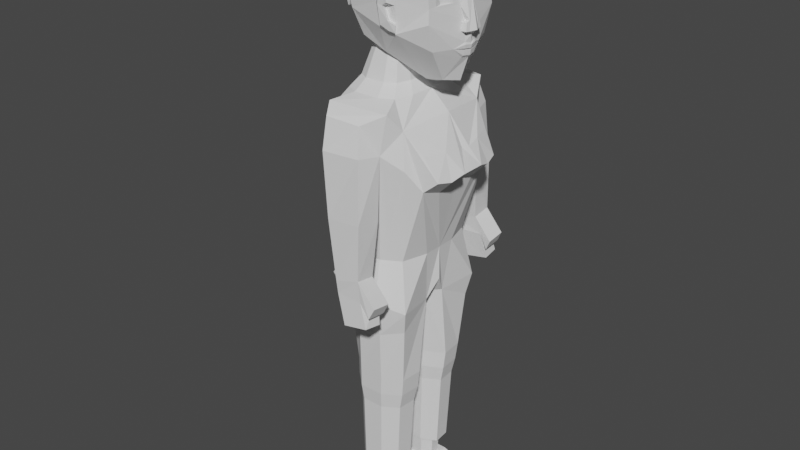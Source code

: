 # Source: tessa.blend  (saved by Blender 2.82.7; exported with 4.5.12 LTS)
import bpy
from mathutils import Matrix  # noqa: F401  (used for matrix-valued properties, if any)

bpy.ops.wm.read_factory_settings(use_empty=True)
scene = bpy.context.scene
scene.name = 'Scene'

# ---- collections
col_collection = bpy.data.collections.new('Collection'); scene.collection.children.link(col_collection)

# ---- world
world_world = bpy.data.worlds.new('World'); scene.world = world_world
world_world.use_nodes = True; world_world.node_tree.nodes.clear()
_N = world_world.node_tree.nodes; _L = world_world.node_tree.links
n0 = _N.new('ShaderNodeOutputWorld'); n0.name = 'World Output'; n0.location = (300, 300)
n1 = _N.new('ShaderNodeBackground'); n1.name = 'Background'; n1.location = (10, 300)
n1.inputs[0].default_value = (0.05088, 0.05088, 0.05088, 1.0)
_L.new(n1.outputs[0], n0.inputs[0])
n0.is_active_output = True
world_world.color = (0.05088, 0.05088, 0.05088)
world_world.use_sun_shadow = False
world_world.sun_shadow_jitter_overblur = 0.0

# ---- meshes
me_cube_001 = bpy.data.meshes.new('Cube.001')
me_cube_001.from_pydata([(-0.3356, -0.7415, -0.8068), (-0.2449, -0.5835, 0.9069), (0.9466, -0.296, -1.414), (1.018, -0.5808, 0.6575), (-0.7456, 7.407e-09, -1.07), (-0.4986, -0.9618, 0.1607), (-0.4786, 0.0, 1.097), (1.079, 0.0, -1.469), (1.079, 0.0, 0.7772), (1.068, -0.7554, 0.1397), (0.1251, -0.7306, -1.002), (0.1815, -0.7005, 0.9275), (0.09628, 0.0, 1.171), (0.0, 0.0, -1.38), (0.2108, -1.004, 0.1134), (1.261, 0.0, 0.4603), (-1.002, 7.407e-09, 0.05513), (0.6429, -0.3335, -1.451), (0.5236, -0.6723, 0.8511), (0.5657, 0.0, 1.111), (0.5597, 0.0, -1.587), (0.5387, -0.9879, -0.01715), (1.064, -0.8279, -0.3687), (-0.4367, -0.9, -0.3397), (0.2173, -0.9789, -0.5144), (1.279, 0.0, -0.6518), (-0.8737, 7.407e-09, -0.5072), (1.064, -0.6631, 0.01444), (0.5236, -0.9751, -0.5824), (1.106, -0.3625, 0.03268), (1.207, -0.2079, 0.1883), (1.227, -0.1199, -0.6158), (1.263, 0.0, 0.01136), (1.384, 0.0, -0.5686), (1.234, -0.113, 0.03708), (1.212, -0.08713, -0.4201), (1.31, -0.1025, -0.4104), (1.325, -0.1203, -0.5793), (1.213, -0.1925, -0.5785), (1.313, -0.1909, -0.5729), (1.174, -0.1716, -0.4453), (1.298, -0.1644, -0.4317), (1.071, -0.6487, -0.1127), (1.134, -0.3021, -0.1175), (1.039, -0.8131, 0.04221), (1.119, -0.221, 0.1174), (1.048, -0.7995, -0.1325), (1.16, -0.1754, -0.1659), (1.043, -0.5438, -0.02656), (1.065, -0.4426, -0.0038), (1.057, -0.5319, -0.1118), (1.093, -0.4132, -0.102), (1.265, 0.0, -0.8022), (1.033, -0.6834, -0.8415), (1.223, 0.0, -1.045), (1.182, -0.3371, -0.8451), (1.244, -0.1218, -0.7631), (1.192, -0.143, -1.025), (1.287, 0.0, -0.821), (1.261, -0.1243, -0.8026), (1.261, 0.0, -0.9998), (1.23, -0.1408, -0.9868), (-0.8738, -0.2446, 0.08199), (-0.431, -0.2165, 0.9946), (-0.7718, 0.0, 0.9531), (-0.69, -0.2266, 0.7746), (-0.8657, 0.0, 0.5773), (-0.7343, -0.2314, 0.6297), (-0.8623, 0.0, 0.8832), (-0.8779, -0.1787, 0.7894), (-0.9091, 0.0, 0.5946), (-0.9008, -0.1781, 0.6464), (-0.983, 0.0, 1.018), (-1.008, -0.2324, 0.8472), (-1.061, 0.0, 0.5608), (-1.048, -0.2314, 0.6436), (-1.333, 0.0, 1.008), (-1.287, -0.2324, 0.8418), (-1.144, 0.0, 0.4899), (-1.169, -0.2314, 0.5701), (-1.744, 0.0, 0.5616), (-1.498, -0.3059, 0.4639), (-1.235, 0.0, 0.3006), (-1.366, -0.3042, 0.3525), (-1.749, 0.0, -0.02286), (-1.574, -0.2796, -0.02418), (-1.201, 0.0, -0.06774), (-1.315, -0.2782, -0.05011), (-1.301, 0.0, -0.4655), (-1.27, -0.1234, -0.4534), (-1.167, 0.0, -0.5117), (-1.183, -0.1232, -0.5181), (-1.278, 0.0, -0.6241), (-1.261, -0.09127, -0.6239), (-1.227, 0.0, -0.6234), (-1.236, -0.09116, -0.6236), (0.5179, -0.9873, -0.1201), (0.1525, -0.9942, -0.118), (0.4193, -0.9649, -0.1186), (0.3834, -0.9802, -0.551), (0.3949, -0.9879, 0.1024), (0.534, -0.9732, -0.4206), (0.3186, -0.9618, -0.1671), (0.4202, -0.984, -0.381), (0.4278, -1.077, 0.06863), (0.2787, -1.083, 0.07678), (0.2351, -1.068, -0.1276), (0.2786, -1.055, -0.4488), (0.5793, -1.035, -0.4186), (0.5716, -1.036, -0.539), (0.4445, -1.041, -0.5233), (0.3294, -1.061, -0.1354), (0.417, -1.073, -0.07543), (0.4408, -1.065, -0.3589), (1.278, 0.0, -0.8806), (1.248, -0.1271, -0.8713), (1.272, 0.0, -0.9062), (1.242, -0.1282, -0.8933), (1.027, -0.3763, -0.8428), (1.102, 0.0, -0.8679), (1.076, -0.1003, -0.8649), (1.099, 0.0, -0.894), (1.073, -0.101, -0.8873)], [], [(15, 8, 3, 9, 30), (14, 11, 1, 5), (20, 7, 2, 17), (12, 6, 63, 1, 11), (19, 12, 11, 18), (4, 13, 10, 0), (24, 97, 14, 5, 23), (99, 28, 109, 110), (21, 18, 11, 14, 100), (31, 37, 39, 38), (21, 44, 9), (44, 45, 30, 9), (23, 5, 62, 16, 26), (5, 1, 63, 65, 67, 62), (9, 3, 18, 21), (22, 46, 44, 21, 96, 101, 28), (8, 19, 18, 3), (13, 20, 17, 10), (2, 53, 22, 28, 17), (0, 23, 26, 4), (7, 54, 57, 55, 53, 2), (17, 28, 99, 24, 10), (10, 24, 23, 0), (33, 32, 34, 36, 37), (30, 45, 34), (31, 35, 47, 46, 22), (45, 47, 35, 36, 34), (31, 25, 33, 37), (15, 30, 34, 32), (41, 40, 38, 39), (36, 35, 40, 41), (35, 31, 38, 40), (37, 36, 41, 39), (42, 43, 51, 50), (27, 29, 45, 44), (42, 27, 44, 46), (29, 43, 47, 45), (43, 42, 46, 47), (50, 51, 49, 48), (27, 42, 50, 48), (43, 29, 49, 51), (29, 27, 48, 49), (56, 55, 59), (56, 59, 58, 52), (53, 55, 56, 52, 25, 31, 22), (58, 59, 115, 114), (59, 55, 115), (60, 61, 57, 54), (61, 55, 57), (71, 69, 73, 75), (62, 67, 66, 16), (64, 65, 63, 6), (67, 65, 69, 71), (65, 64, 68, 69), (66, 67, 71, 70), (75, 73, 77, 79), (69, 68, 72, 73), (70, 71, 75, 74), (78, 79, 83, 82), (73, 72, 76, 77), (74, 75, 79, 78), (82, 83, 87, 86), (79, 77, 81, 83), (77, 76, 80, 81), (87, 85, 89, 91), (83, 81, 85, 87), (81, 80, 84, 85), (90, 91, 95, 94), (85, 84, 88, 89), (86, 87, 91, 90), (94, 95, 93, 92), (91, 89, 93, 95), (89, 88, 92, 93), (109, 108, 113, 110), (100, 14, 105, 104), (97, 24, 107, 106), (103, 101, 96, 98), (102, 103, 98), (106, 111, 112, 104, 105), (110, 113, 111, 106, 107), (101, 103, 113, 108), (14, 97, 106, 105), (24, 99, 110, 107), (21, 100, 104), (103, 102, 111, 113), (102, 98, 112, 111), (98, 96, 112), (28, 101, 108, 109), (104, 112, 96, 21), (114, 115, 120, 119), (117, 116, 121, 122), (117, 55, 61), (116, 117, 61, 60), (120, 118, 122), (119, 120, 122, 121), (55, 117, 122, 118), (115, 55, 118, 120)])
_uv = me_cube_001.uv_layers.new(name='UVMap')
_uv.uv.foreach_set('vector', [0.1613, 0.9614, 0.1624, 0.9614, 0.1624, 0.9624, 0.1613, 0.9624, 0.1613, 0.9617, 0.4703, 0.7601, 0.4713, 0.7601, 0.4713, 0.7611, 0.4703, 0.7611, 0.1597, 0.9614, 0.1603, 0.9614, 0.1603, 0.9624, 0.1597, 0.9624, 0.4722, 0.7582, 0.4731, 0.7582, 0.4731, 0.7585, 0.4731, 0.7592, 0.4722, 0.7592, 0.4718, 0.7582, 0.4722, 0.7582, 0.4722, 0.7592, 0.4718, 0.7592, 0.1582, 0.9614, 0.1592, 0.9614, 0.1592, 0.9624, 0.1582, 0.9624, 0.4699, 0.7601, 0.4701, 0.7601, 0.4703, 0.7601, 0.4703, 0.7611, 0.4699, 0.7611, 0.1608, 0.9632, 0.1608, 0.963, 0.1608, 0.963, 0.1608, 0.9632, 0.4703, 0.7597, 0.4713, 0.7597, 0.4713, 0.7601, 0.4703, 0.7601, 0.4703, 0.7598, 0.1608, 0.9617, 0.1608, 0.9617, 0.1608, 0.9617, 0.1608, 0.9617, 0.1613, 0.963, 0.1611, 0.9624, 0.1613, 0.9624, 0.1611, 0.9624, 0.1611, 0.9616, 0.1613, 0.9617, 0.1613, 0.9624, 0.4699, 0.7536, 0.4703, 0.7536, 0.4703, 0.7543, 0.4703, 0.7545, 0.4699, 0.7545, 0.4703, 0.7536, 0.4713, 0.7536, 0.4713, 0.7542, 0.4709, 0.7542, 0.4707, 0.7542, 0.4703, 0.7543, 0.4703, 0.7592, 0.4713, 0.7592, 0.4713, 0.7597, 0.4703, 0.7597, 0.1608, 0.9624, 0.161, 0.9624, 0.1611, 0.9624, 0.1613, 0.963, 0.1612, 0.963, 0.1609, 0.963, 0.1608, 0.963, 0.4713, 0.7582, 0.4718, 0.7582, 0.4718, 0.7592, 0.4713, 0.7592, 0.1592, 0.9614, 0.1597, 0.9614, 0.1597, 0.9624, 0.1592, 0.9624, 0.1603, 0.9624, 0.1605, 0.9624, 0.1608, 0.9624, 0.1608, 0.963, 0.1603, 0.963, 0.4694, 0.7536, 0.4699, 0.7536, 0.4699, 0.7545, 0.4694, 0.7545, 0.1603, 0.9614, 0.1606, 0.9614, 0.1606, 0.9616, 0.1606, 0.9619, 0.1605, 0.9624, 0.1603, 0.9624, 0.1603, 0.963, 0.1608, 0.963, 0.1608, 0.9632, 0.1608, 0.9635, 0.1603, 0.9635, 0.4694, 0.7601, 0.4699, 0.7601, 0.4699, 0.7611, 0.4694, 0.7611, 0.1608, 0.9614, 0.1611, 0.9614, 0.1611, 0.9616, 0.1609, 0.9617, 0.1608, 0.9617, 0.1613, 0.9617, 0.1611, 0.9616, 0.1611, 0.9616, 0.1608, 0.9617, 0.1609, 0.9617, 0.161, 0.9617, 0.161, 0.9624, 0.1608, 0.9624, 0.1611, 0.9616, 0.161, 0.9617, 0.1609, 0.9617, 0.1609, 0.9617, 0.1611, 0.9616, 0.1608, 0.9617, 0.1608, 0.9614, 0.1608, 0.9614, 0.1608, 0.9617, 0.1613, 0.9614, 0.1613, 0.9617, 0.1611, 0.9616, 0.1611, 0.9614, 0.1609, 0.9617, 0.1609, 0.9617, 0.1608, 0.9617, 0.1608, 0.9617, 0.1609, 0.9617, 0.1609, 0.9617, 0.1609, 0.9617, 0.1609, 0.9617, 0.1609, 0.9617, 0.1608, 0.9617, 0.1608, 0.9617, 0.1609, 0.9617, 0.1608, 0.9617, 0.1609, 0.9617, 0.1609, 0.9617, 0.1608, 0.9617, 0.2201, 0.9634, 0.2201, 0.963, 0.2201, 0.963, 0.2201, 0.9634, 0.1611, 0.9622, 0.1611, 0.9618, 0.1611, 0.9616, 0.1611, 0.9624, 0.161, 0.9622, 0.1611, 0.9622, 0.1611, 0.9624, 0.161, 0.9624, 0.1611, 0.9618, 0.161, 0.9618, 0.161, 0.9617, 0.1611, 0.9616, 0.161, 0.9618, 0.161, 0.9622, 0.161, 0.9624, 0.161, 0.9617, 0.9702, 0.7576, 0.9702, 0.7572, 0.9703, 0.7572, 0.9703, 0.7576, 0.2202, 0.9635, 0.2201, 0.9634, 0.2201, 0.9634, 0.2202, 0.9635, 0.2201, 0.963, 0.2202, 0.9631, 0.2202, 0.9631, 0.2201, 0.963, 0.2202, 0.9631, 0.2202, 0.9635, 0.2202, 0.9635, 0.2202, 0.9631, 0.03118, 0.628, 0.03111, 0.6284, 0.03115, 0.628, 0.03118, 0.628, 0.03115, 0.628, 0.03117, 0.6278, 0.03119, 0.6278, 0.1605, 0.9624, 0.1606, 0.9619, 0.1607, 0.9615, 0.1607, 0.9614, 0.1608, 0.9614, 0.1608, 0.9617, 0.1608, 0.9624, 0.03117, 0.6278, 0.03115, 0.628, 0.03112, 0.628, 0.03115, 0.6278, 0.03115, 0.628, 0.03111, 0.6284, 0.03112, 0.628, 0.0311, 0.6278, 0.03108, 0.628, 0.03106, 0.628, 0.03107, 0.6278, 0.03108, 0.628, 0.03111, 0.6284, 0.03106, 0.628, 0.4707, 0.7542, 0.4709, 0.7542, 0.4709, 0.7542, 0.4707, 0.7542, 0.4703, 0.7543, 0.4707, 0.7542, 0.4707, 0.7545, 0.4703, 0.7545, 0.471, 0.7545, 0.4709, 0.7542, 0.4713, 0.7542, 0.4713, 0.7545, 0.04257, 0.4602, 0.04273, 0.4602, 0.04273, 0.4602, 0.04257, 0.4602, 0.04273, 0.4602, 0.04281, 0.4604, 0.04281, 0.4604, 0.04273, 0.4602, 0.04252, 0.4604, 0.04257, 0.4602, 0.04257, 0.4602, 0.04252, 0.4604, 0.4707, 0.7542, 0.4709, 0.7542, 0.4709, 0.7542, 0.4707, 0.7542, 0.4709, 0.7542, 0.471, 0.7545, 0.471, 0.7545, 0.4709, 0.7542, 0.4707, 0.7545, 0.4707, 0.7542, 0.4707, 0.7542, 0.4707, 0.7545, 0.4707, 0.7545, 0.4707, 0.7542, 0.4707, 0.7542, 0.4707, 0.7545, 0.4709, 0.7542, 0.471, 0.7545, 0.471, 0.7545, 0.4709, 0.7542, 0.1617, 0.9572, 0.1618, 0.9569, 0.1618, 0.9569, 0.1617, 0.9572, 0.4707, 0.7545, 0.4707, 0.7542, 0.4707, 0.7542, 0.4707, 0.7545, 0.4707, 0.7542, 0.4709, 0.7542, 0.4709, 0.7542, 0.4707, 0.7542, 0.4709, 0.7542, 0.471, 0.7545, 0.471, 0.7545, 0.4709, 0.7542, 0.4707, 0.7542, 0.4709, 0.7542, 0.4709, 0.7542, 0.4707, 0.7542, 0.4707, 0.7542, 0.4709, 0.7542, 0.4709, 0.7542, 0.4707, 0.7542, 0.4709, 0.7542, 0.471, 0.7545, 0.471, 0.7545, 0.4709, 0.7542, 0.1617, 0.9572, 0.1618, 0.9569, 0.1618, 0.9569, 0.1617, 0.9572, 0.4709, 0.7542, 0.471, 0.7545, 0.471, 0.7545, 0.4709, 0.7542, 0.4707, 0.7545, 0.4707, 0.7542, 0.4707, 0.7542, 0.4707, 0.7545, 0.4707, 0.7545, 0.4707, 0.7542, 0.4709, 0.7542, 0.471, 0.7545, 0.4707, 0.7542, 0.4709, 0.7542, 0.4709, 0.7542, 0.4707, 0.7542, 0.4709, 0.7542, 0.471, 0.7545, 0.471, 0.7545, 0.4709, 0.7542, 0.1608, 0.963, 0.1609, 0.963, 0.161, 0.9632, 0.1608, 0.9632, 0.1613, 0.9632, 0.1613, 0.9635, 0.1613, 0.9635, 0.1613, 0.9632, 0.161, 0.9635, 0.1608, 0.9635, 0.1608, 0.9635, 0.161, 0.9635, 0.161, 0.9632, 0.1609, 0.963, 0.1612, 0.963, 0.1612, 0.9632, 0.1611, 0.9633, 0.161, 0.9632, 0.1612, 0.9632, 0.161, 0.9635, 0.1611, 0.9633, 0.1612, 0.9632, 0.1613, 0.9632, 0.1613, 0.9635, 0.1608, 0.9632, 0.161, 0.9632, 0.1611, 0.9633, 0.161, 0.9635, 0.1608, 0.9635, 0.1609, 0.963, 0.161, 0.9632, 0.161, 0.9632, 0.1609, 0.963, 0.1613, 0.9635, 0.161, 0.9635, 0.161, 0.9635, 0.1613, 0.9635, 0.1608, 0.9635, 0.1608, 0.9632, 0.1608, 0.9632, 0.1608, 0.9635, 0.1613, 0.963, 0.1613, 0.9632, 0.1613, 0.9632, 0.161, 0.9632, 0.1611, 0.9633, 0.1611, 0.9633, 0.161, 0.9632, 0.1611, 0.9633, 0.1612, 0.9632, 0.1612, 0.9632, 0.1611, 0.9633, 0.1612, 0.9632, 0.1612, 0.963, 0.1612, 0.9632, 0.1608, 0.963, 0.1609, 0.963, 0.1609, 0.963, 0.1608, 0.963, 0.1613, 0.9632, 0.1612, 0.9632, 0.1612, 0.963, 0.1613, 0.963, 0.1607, 0.9614, 0.1607, 0.9616, 0.1607, 0.9616, 0.1607, 0.9614, 0.03111, 0.628, 0.03113, 0.6278, 0.03113, 0.6278, 0.03111, 0.628, 0.03111, 0.628, 0.03111, 0.6284, 0.03108, 0.628, 0.03113, 0.6278, 0.03111, 0.628, 0.03108, 0.628, 0.0311, 0.6278, 0.1607, 0.9616, 0.1606, 0.9619, 0.1606, 0.9616, 0.1607, 0.9614, 0.1607, 0.9616, 0.1606, 0.9616, 0.1607, 0.9614, 0.03111, 0.6284, 0.03111, 0.628, 0.03111, 0.628, 0.03111, 0.6284, 0.1607, 0.9616, 0.1606, 0.9619, 0.1606, 0.9619, 0.1607, 0.9616])
me_cube_001.use_remesh_fix_poles = True
me_cube_001.use_remesh_preserve_attributes = False
me_cube_001.use_mirror_vertex_groups = False
me_cube_001.update()
me_plane = bpy.data.meshes.new('Plane')
me_plane.from_pydata([(-0.6862, -0.7378, 1.793), (0.5711, -0.7282, 1.594), (-0.8307, -0.2551, 1.796), (-0.2495, -0.9377, 1.765), (0.2037, -0.9099, 1.704), (0.4741, -0.1706, 1.547), (-0.4082, -0.1071, 1.181), (0.2799, -0.05174, 1.509), (-0.6598, 0.0, 1.663), (0.5567, 0.0, 1.825), (-0.5356, 0.0, 1.581), (0.2585, 0.0, 1.52), (-0.4429, -0.63, 2.306), (0.4429, -0.63, 2.306), (-0.5488, -0.2607, 2.306), (-0.1829, -0.7802, 2.306), (0.1829, -0.7802, 2.306), (0.5488, -0.2607, 2.306), (-0.3616, -1.053, 4.445), (-0.7627, -0.2892, 4.15), (-0.5488, 0.0, 2.306), (0.5488, 0.0, 2.306), (0.5417, -0.7438, 4.169), (-0.6151, -0.7681, 4.206), (-0.6156, -0.8023, 3.692), (0.6156, -0.8023, 3.672), (-0.7627, -0.2892, 3.692), (-0.2926, -1.033, 3.884), (0.3832, -0.9959, 3.882), (0.9565, -0.5791, 3.54), (-0.4206, -0.6245, 4.491), (0.3108, -0.6245, 4.491), (-0.7627, 0.0, 3.692), (0.8056, 0.0, 3.368), (-0.2381, -0.7299, 4.491), (-0.4948, -0.3654, 4.491), (0.4502, -0.9417, 4.412), (0.7768, -0.6245, 3.85), (-0.7627, 0.0, 4.15), (0.655, 0.0, 4.237), (0.1283, -0.7299, 4.491), (0.385, -0.3654, 4.491), (-0.4948, 0.0, 4.491), (0.385, 0.0, 4.491), (-0.4088, -0.271, 0.4515), (-0.3831, -0.5873, 0.4657), (0.1854, -0.7763, 0.4394), (0.4424, -0.6144, 0.4394), (-0.1764, -0.7763, 0.4394), (0.4679, -0.2933, 0.4394), (-0.1764, -0.1422, 0.4394), (0.1854, -0.1422, 0.4394), (-0.4212, -0.2589, 4.623), (-0.3635, -0.4599, 4.623), (0.06229, -0.5417, 4.623), (0.2038, -0.4599, 4.623), (-0.4212, 0.0, 4.623), (-0.222, -0.5417, 4.623), (0.2614, -0.2589, 4.623), (0.2614, 0.0, 4.623), (-0.1998, -0.2469, 5.209), (-0.168, -0.3578, 5.209), (0.06712, -0.403, 5.209), (0.1452, -0.3578, 5.209), (-0.1998, 0.0, 5.209), (-0.08983, -0.403, 5.209), (0.1771, -0.2469, 5.209), (-0.08983, -0.2469, 5.209), (0.06712, -0.2469, 5.209), (0.1771, 0.0, 5.209), (-0.08983, 0.0, 5.209), (0.06712, 0.0, 5.209), (-0.2325, -1.34, 3.906), (0.2976, -1.289, 3.91), (-0.2326, -1.252, 4.332), (0.2195, -1.177, 4.286), (-0.2066, -1.011, 2.971), (0.3677, -1.018, 3.015), (-0.1604, -1.355, 3.017), (0.3443, -1.357, 3.058), (-0.05802, -1.107, 2.139), (0.332, -1.097, 2.251), (-0.01983, -1.389, 2.192), (0.3325, -1.375, 2.292), (-0.04457, -1.093, 1.973), (0.4297, -1.099, 2.01), (-0.006387, -1.377, 2.012), (0.3724, -1.379, 2.002), (0.08819, -1.152, 1.548), (0.4987, -1.157, 1.63), (0.1175, -1.402, 1.586), (0.4781, -1.403, 1.659), (0.5958, -1.092, 1.943), (0.5968, -1.372, 1.983), (0.52, -1.114, 1.787), (0.521, -1.394, 1.827), (0.7655, -0.6252, 3.38), (0.9106, -0.1002, 3.8), (1.057, -0.1719, 3.567), (0.8687, 0.0, 3.818), (0.7904, -0.3394, 3.288), (0.871, -0.3241, 3.848), (1.01, -0.3767, 3.503), (-0.4164, -0.2671, 0.1845), (-0.3913, -0.575, 0.1983), (0.1621, -0.7591, 0.1727), (0.4125, -0.6015, 0.1727), (-0.1901, -0.7591, 0.1727), (0.4372, -0.2888, 0.1727), (-0.1901, -0.1417, 0.1727), (0.1621, -0.1417, 0.1727), (-0.3777, -0.2873, -0.05685), (-0.3554, -0.562, -0.0445), (0.1384, -0.7262, -0.06735), (0.3617, -0.5856, -0.06735), (-0.1758, -0.7262, -0.06735), (0.3838, -0.3067, -0.06735), (-0.1758, -0.1754, -0.06735), (0.1384, -0.1754, -0.06735), (-0.3601, -0.3006, -1.193), (-0.3401, -0.5467, -1.182), (0.1022, -0.6938, -1.202), (0.3023, -0.5678, -1.202), (-0.1792, -0.6938, -1.202), (0.3221, -0.3179, -1.202), (-0.1792, -0.2003, -1.202), (0.1022, -0.2003, -1.202), (-0.5166, -0.3175, 1.154), (-0.4153, -0.6583, 1.182), (-0.1189, -0.8552, 1.194), (0.2075, -0.8256, 1.19), (0.5075, -0.6696, 1.264), (-0.3149, -0.3196, -1.193), (-0.2976, -0.5322, -1.184), (0.08439, -0.6592, -1.202), (0.2572, -0.5504, -1.202), (-0.1587, -0.6592, -1.202), (0.2743, -0.3346, -1.202), (-0.1587, -0.233, -1.202), (0.08439, -0.233, -1.202), (-0.2776, -0.331, -0.9607), (-0.2622, -0.5211, -0.9522), (0.07936, -0.6346, -0.968), (0.2338, -0.5374, -0.968), (-0.138, -0.6346, -0.968), (0.2491, -0.3444, -0.968), (-0.138, -0.2537, -0.968), (0.07936, -0.2537, -0.968), (-0.2535, -0.3412, -0.9612), (-0.2395, -0.5133, -0.9534), (0.06983, -0.6162, -0.9677), (0.2097, -0.5281, -0.9677), (-0.127, -0.6162, -0.9677), (0.2236, -0.3533, -0.9677), (-0.127, -0.2711, -0.9677), (0.06983, -0.2711, -0.9677), (-0.2576, -0.3504, -1.558), (-0.2444, -0.5124, -1.551), (0.0466, -0.6091, -1.564), (0.1782, -0.5263, -1.564), (-0.1386, -0.6091, -1.564), (0.1912, -0.3618, -1.564), (-0.1386, -0.2845, -1.564), (0.0466, -0.2845, -1.564), (-0.2978, -0.3335, -1.557), (-0.2821, -0.5253, -1.549), (0.06246, -0.6398, -1.565), (0.229, -0.6387, -1.564), (-0.1568, -0.6398, -1.565), (0.2334, -0.2702, -1.571), (-0.1568, -0.2554, -1.565), (0.06246, -0.2554, -1.565), (-0.3306, -0.2905, -1.825), (-0.315, -0.4822, -1.817), (0.02965, -0.5968, -1.833), (0.1962, -0.5957, -1.832), (-0.1896, -0.5968, -1.833), (0.2006, -0.2272, -1.839), (-0.1896, -0.2124, -1.833), (0.02965, -0.2124, -1.833), (0.5119, -0.6517, -1.677), (0.5162, -0.2832, -1.684), (0.5544, -0.6421, -1.83), (0.5587, -0.2736, -1.837), (0.6006, -0.5684, -1.683), (0.5848, -0.3473, -1.703), (0.6445, -0.5585, -1.789), (0.6287, -0.3375, -1.808)], [], [(6, 7, 51, 50), (0, 2, 127, 128), (4, 3, 129, 130), (7, 11, 9, 5), (6, 10, 11, 7), (2, 8, 10, 6), (17, 21, 33, 100, 96), (15, 16, 28, 27), (14, 12, 24, 26), (12, 15, 27, 24), (20, 14, 26, 32), (13, 17, 96, 25), (1, 5, 17, 13), (8, 2, 14, 20), (0, 3, 15, 12), (2, 0, 12, 14), (3, 4, 16, 15), (5, 9, 21, 17), (4, 1, 13, 16), (32, 26, 19, 38), (25, 96, 22), (28, 25, 22, 36), (29, 102, 101, 37), (27, 28, 77, 76), (26, 24, 23, 19), (16, 13, 25, 28), (19, 23, 30, 35), (22, 39, 43, 41), (18, 36, 40, 34), (36, 22, 31, 40), (23, 18, 34, 30), (38, 19, 35, 42), (24, 27, 18, 23), (35, 30, 53, 52), (31, 41, 58, 55), (40, 31, 55, 54), (41, 43, 59, 58), (34, 40, 54, 57), (30, 34, 57, 53), (22, 41, 31), (48, 45, 104, 107), (49, 47, 106, 108), (50, 51, 110, 109), (5, 131, 47, 49), (3, 0, 128, 129), (1, 4, 130, 131), (7, 5, 49, 51), (2, 6, 127), (55, 58, 66, 63), (54, 55, 63, 62), (58, 59, 69, 66), (57, 54, 62, 65), (52, 53, 61, 60), (53, 57, 65, 61), (42, 35, 52, 56), (61, 65, 67, 60), (65, 62, 68, 67), (62, 63, 66, 68), (68, 66, 69, 71), (67, 68, 71, 70), (60, 67, 70, 64), (56, 52, 60, 64), (72, 73, 75, 74), (28, 36, 75, 73), (18, 27, 72, 74), (36, 18, 74, 75), (77, 79, 83, 81), (28, 73, 79, 77), (73, 72, 78, 79), (72, 27, 76, 78), (82, 80, 84, 86), (76, 77, 81, 80), (78, 76, 80, 82), (79, 78, 82, 83), (87, 86, 90, 91), (83, 82, 86, 87), (83, 87, 95, 93), (80, 81, 85, 84), (88, 89, 91, 90), (85, 87, 91, 89), (84, 85, 89, 88), (86, 84, 88, 90), (92, 93, 95, 94), (87, 85, 94, 95), (85, 81, 92, 94), (81, 83, 93, 92), (29, 37, 22, 96), (97, 99, 39), (98, 102, 100, 33), (37, 101, 97, 39, 22), (99, 97, 98, 33), (101, 102, 98, 97), (100, 102, 29, 96), (104, 103, 111, 112), (107, 104, 112, 115), (108, 106, 114, 116), (45, 44, 103, 104), (51, 49, 108, 110), (44, 50, 109, 103), (46, 48, 107, 105), (47, 46, 105, 106), (116, 114, 122, 124), (117, 118, 126, 125), (114, 113, 121, 122), (110, 108, 116, 118), (103, 109, 117, 111), (105, 107, 115, 113), (106, 105, 113, 114), (109, 110, 118, 117), (120, 119, 132, 133), (123, 120, 133, 136), (124, 122, 135, 137), (115, 112, 120, 123), (112, 111, 119, 120), (118, 116, 124, 126), (111, 117, 125, 119), (113, 115, 123, 121), (127, 6, 50, 44), (130, 129, 48, 46), (129, 128, 45, 48), (128, 127, 44, 45), (131, 5, 1), (131, 130, 46, 47), (137, 135, 143, 145), (138, 139, 147, 146), (135, 134, 142, 143), (126, 124, 137, 139), (119, 125, 138, 132), (121, 123, 136, 134), (122, 121, 134, 135), (125, 126, 139, 138), (143, 142, 150, 151), (142, 144, 152, 150), (140, 146, 154, 148), (136, 133, 141, 144), (133, 132, 140, 141), (139, 137, 145, 147), (132, 138, 146, 140), (134, 136, 144, 142), (155, 153, 161, 163), (149, 148, 156, 157), (152, 149, 157, 160), (146, 147, 155, 154), (145, 143, 151, 153), (144, 141, 149, 152), (141, 140, 148, 149), (147, 145, 153, 155), (160, 157, 165, 168), (161, 159, 167, 169), (162, 163, 171, 170), (148, 154, 162, 156), (150, 152, 160, 158), (151, 150, 158, 159), (154, 155, 163, 162), (153, 151, 159, 161), (170, 171, 179, 178), (167, 166, 174, 175), (166, 168, 176, 174), (157, 156, 164, 165), (163, 161, 169, 171), (156, 162, 170, 164), (158, 160, 168, 166), (159, 158, 166, 167), (173, 172, 178, 176), (176, 178, 179, 174), (174, 179, 177, 175), (169, 167, 180, 181), (168, 165, 173, 176), (165, 164, 172, 173), (171, 169, 177, 179), (164, 170, 178, 172), (180, 182, 186, 184), (167, 175, 182, 180), (175, 177, 183, 182), (177, 169, 181, 183), (185, 184, 186, 187), (181, 180, 184, 185), (183, 181, 185, 187), (182, 183, 187, 186)])
_uv = me_plane.uv_layers.new(name='UVMap')
_uv.uv.foreach_set('vector', [0.03057, 0.3357, 0.03497, 0.3357, 0.03497, 0.3357, 0.03057, 0.3357, 0.02617, 0.3313, 0.02617, 0.3357, 0.02617, 0.3357, 0.02617, 0.3313, 0.03497, 0.3313, 0.03057, 0.3313, 0.03057, 0.3313, 0.03497, 0.3313, 0.03497, 0.3357, 0.03497, 0.3379, 0.03936, 0.3379, 0.03936, 0.3357, 0.03057, 0.3357, 0.03057, 0.3379, 0.03497, 0.3379, 0.03497, 0.3357, 0.02617, 0.3357, 0.02617, 0.3379, 0.03057, 0.3379, 0.03057, 0.3357, 0.04234, 0.4614, 0.04234, 0.4645, 0.04234, 0.4645, 0.04234, 0.4628, 0.04234, 0.4614, 0.02994, 0.4552, 0.03614, 0.4552, 0.03614, 0.4552, 0.02994, 0.4552, 0.02374, 0.4614, 0.02374, 0.4552, 0.02374, 0.4552, 0.02374, 0.4614, 0.02374, 0.4552, 0.02994, 0.4552, 0.02994, 0.4552, 0.02374, 0.4552, 0.02374, 0.4645, 0.02374, 0.4614, 0.02374, 0.4614, 0.02374, 0.4645, 0.04234, 0.4552, 0.04234, 0.4614, 0.04234, 0.4614, 0.04234, 0.4552, 0.03936, 0.3313, 0.03936, 0.3357, 0.03936, 0.3357, 0.03936, 0.3313, 0.02617, 0.3379, 0.02617, 0.3357, 0.02617, 0.3357, 0.02617, 0.3379, 0.02617, 0.3313, 0.03057, 0.3313, 0.03057, 0.3313, 0.02617, 0.3313, 0.02617, 0.3357, 0.02617, 0.3313, 0.02617, 0.3313, 0.02617, 0.3357, 0.03057, 0.3313, 0.03497, 0.3313, 0.03497, 0.3313, 0.03057, 0.3313, 0.03936, 0.3357, 0.03936, 0.3379, 0.03936, 0.3379, 0.03936, 0.3357, 0.03497, 0.3313, 0.03936, 0.3313, 0.03936, 0.3313, 0.03497, 0.3313, 0.02374, 0.4645, 0.02374, 0.4614, 0.02374, 0.4614, 0.02374, 0.4645, 0.04234, 0.4552, 0.04234, 0.4614, 0.04234, 0.4552, 0.03614, 0.4552, 0.04234, 0.4552, 0.04234, 0.4552, 0.03614, 0.4552, 0.04234, 0.4618, 0.04234, 0.4628, 0.04234, 0.4629, 0.04234, 0.4618, 0.1598, 0.9587, 0.1644, 0.9587, 0.1644, 0.9587, 0.1598, 0.9587, 0.02374, 0.4614, 0.02374, 0.4552, 0.02374, 0.4552, 0.02374, 0.4614, 0.03614, 0.4552, 0.04234, 0.4552, 0.04234, 0.4552, 0.03614, 0.4552, 0.02374, 0.4614, 0.02374, 0.4552, 0.02374, 0.4552, 0.02374, 0.4614, 0.04234, 0.4614, 0.04234, 0.4645, 0.04234, 0.4645, 0.04234, 0.4614, 0.02994, 0.4552, 0.03614, 0.4552, 0.03614, 0.4552, 0.02994, 0.4552, 0.03614, 0.4552, 0.04234, 0.4552, 0.04234, 0.4552, 0.03614, 0.4552, 0.02374, 0.4552, 0.02994, 0.4552, 0.02994, 0.4552, 0.02374, 0.4552, 0.02374, 0.4645, 0.02374, 0.4614, 0.02374, 0.4614, 0.02374, 0.4645, 0.02374, 0.4552, 0.02994, 0.4552, 0.02994, 0.4552, 0.02374, 0.4552, 0.02374, 0.4614, 0.02374, 0.4552, 0.02374, 0.4552, 0.02374, 0.4614, 0.04234, 0.4552, 0.04234, 0.4614, 0.04234, 0.4614, 0.04234, 0.4552, 0.03614, 0.4552, 0.04234, 0.4552, 0.04234, 0.4552, 0.03614, 0.4552, 0.04234, 0.4614, 0.04234, 0.4645, 0.04234, 0.4645, 0.04234, 0.4614, 0.02994, 0.4552, 0.03614, 0.4552, 0.03614, 0.4552, 0.02994, 0.4552, 0.02374, 0.4552, 0.02994, 0.4552, 0.02994, 0.4552, 0.02374, 0.4552, 0.04234, 0.4614, 0.04234, 0.4614, 0.04234, 0.4552, 0.03057, 0.3313, 0.02617, 0.3313, 0.02617, 0.3313, 0.03057, 0.3313, 0.03936, 0.3357, 0.03936, 0.3313, 0.03936, 0.3313, 0.03936, 0.3357, 0.03057, 0.3357, 0.03497, 0.3357, 0.03497, 0.3357, 0.03057, 0.3357, 0.03936, 0.3357, 0.03936, 0.3313, 0.03936, 0.3313, 0.03936, 0.3357, 0.03057, 0.3313, 0.02617, 0.3313, 0.02617, 0.3313, 0.03057, 0.3313, 0.03936, 0.3313, 0.03497, 0.3313, 0.03497, 0.3313, 0.03936, 0.3313, 0.03497, 0.3357, 0.03936, 0.3357, 0.03936, 0.3357, 0.03497, 0.3357, 0.02617, 0.3357, 0.03057, 0.3357, 0.02617, 0.3357, 0.1662, 0.9607, 0.1662, 0.9623, 0.1662, 0.9623, 0.1662, 0.9607, 0.1646, 0.9607, 0.1662, 0.9607, 0.1662, 0.9607, 0.1646, 0.9607, 0.1662, 0.9623, 0.1662, 0.963, 0.1662, 0.963, 0.1662, 0.9623, 0.163, 0.9607, 0.1646, 0.9607, 0.1646, 0.9607, 0.163, 0.9607, 0.1615, 0.9623, 0.1615, 0.9607, 0.1615, 0.9607, 0.1615, 0.9623, 0.1615, 0.9607, 0.163, 0.9607, 0.163, 0.9607, 0.1615, 0.9607, 0.02374, 0.4645, 0.02374, 0.4614, 0.02374, 0.4614, 0.02374, 0.4645, 0.1615, 0.9607, 0.163, 0.9607, 0.163, 0.9623, 0.1615, 0.9623, 0.163, 0.9607, 0.1646, 0.9607, 0.1646, 0.9623, 0.163, 0.9623, 0.1646, 0.9607, 0.1662, 0.9607, 0.1662, 0.9623, 0.1646, 0.9623, 0.1646, 0.9623, 0.1662, 0.9623, 0.1662, 0.963, 0.1646, 0.963, 0.163, 0.9623, 0.1646, 0.9623, 0.1646, 0.963, 0.163, 0.963, 0.1615, 0.9623, 0.163, 0.9623, 0.163, 0.963, 0.1615, 0.963, 0.1615, 0.963, 0.1615, 0.9623, 0.1615, 0.9623, 0.1615, 0.963, 0.02994, 0.4552, 0.03614, 0.4552, 0.03614, 0.4552, 0.02994, 0.4552, 0.03614, 0.4552, 0.03614, 0.4552, 0.03614, 0.4552, 0.03614, 0.4552, 0.02994, 0.4552, 0.02994, 0.4552, 0.02994, 0.4552, 0.02994, 0.4552, 0.03614, 0.4552, 0.02994, 0.4552, 0.02994, 0.4552, 0.03614, 0.4552, 0.1644, 0.9587, 0.1644, 0.9587, 0.1644, 0.9587, 0.1644, 0.9587, 0.1644, 0.9587, 0.1644, 0.9587, 0.1644, 0.9587, 0.1644, 0.9587, 0.1644, 0.9587, 0.1598, 0.9587, 0.1598, 0.9587, 0.1644, 0.9587, 0.1598, 0.9587, 0.1598, 0.9587, 0.1598, 0.9587, 0.1598, 0.9587, 0.1598, 0.9587, 0.1598, 0.9587, 0.1598, 0.9587, 0.1598, 0.9587, 0.1598, 0.9587, 0.1644, 0.9587, 0.1644, 0.9587, 0.1598, 0.9587, 0.1598, 0.9587, 0.1598, 0.9587, 0.1598, 0.9587, 0.1598, 0.9587, 0.1644, 0.9587, 0.1598, 0.9587, 0.1598, 0.9587, 0.1644, 0.9587, 0.1644, 0.9587, 0.1598, 0.9587, 0.1598, 0.9587, 0.1644, 0.9587, 0.1644, 0.9587, 0.1598, 0.9587, 0.1598, 0.9587, 0.1644, 0.9587, 0.1644, 0.9587, 0.1644, 0.9587, 0.1644, 0.9587, 0.1644, 0.9587, 0.1598, 0.9587, 0.1644, 0.9587, 0.1644, 0.9587, 0.1598, 0.9587, 0.1598, 0.9587, 0.1644, 0.9587, 0.1644, 0.9587, 0.1598, 0.9587, 0.1644, 0.9587, 0.1644, 0.9587, 0.1644, 0.9587, 0.1644, 0.9587, 0.1598, 0.9587, 0.1644, 0.9587, 0.1644, 0.9587, 0.1598, 0.9587, 0.1598, 0.9587, 0.1598, 0.9587, 0.1598, 0.9587, 0.1598, 0.9587, 0.1644, 0.9587, 0.1644, 0.9587, 0.1644, 0.9587, 0.1644, 0.9587, 0.03614, 0.4552, 0.03614, 0.4552, 0.03614, 0.4552, 0.03614, 0.4552, 0.1644, 0.9587, 0.1644, 0.9587, 0.1644, 0.9587, 0.1644, 0.9587, 0.1644, 0.9587, 0.1644, 0.9587, 0.1644, 0.9587, 0.1644, 0.9587, 0.04234, 0.4618, 0.04234, 0.4618, 0.04234, 0.4614, 0.04234, 0.4614, 0.04234, 0.4641, 0.04234, 0.4645, 0.04234, 0.4645, 0.04234, 0.4641, 0.04234, 0.4628, 0.04234, 0.4628, 0.04234, 0.4645, 0.04234, 0.4618, 0.04234, 0.4629, 0.04234, 0.4641, 0.04234, 0.4645, 0.04234, 0.4614, 0.04234, 0.4645, 0.04234, 0.4641, 0.04234, 0.4641, 0.04234, 0.4645, 0.04234, 0.4629, 0.04234, 0.4628, 0.04234, 0.4641, 0.04234, 0.4641, 0.04234, 0.4628, 0.04234, 0.4628, 0.04234, 0.4618, 0.04234, 0.4614, 0.02617, 0.3313, 0.02617, 0.3357, 0.02617, 0.3357, 0.02617, 0.3313, 0.03057, 0.3313, 0.02617, 0.3313, 0.02617, 0.3313, 0.03057, 0.3313, 0.03936, 0.3357, 0.03936, 0.3313, 0.03936, 0.3313, 0.03936, 0.3357, 0.02617, 0.3313, 0.02617, 0.3357, 0.02617, 0.3357, 0.02617, 0.3313, 0.03497, 0.3357, 0.03936, 0.3357, 0.03936, 0.3357, 0.03497, 0.3357, 0.02617, 0.3357, 0.03057, 0.3357, 0.03057, 0.3357, 0.02617, 0.3357, 0.03497, 0.3313, 0.03057, 0.3313, 0.03057, 0.3313, 0.03497, 0.3313, 0.03936, 0.3313, 0.03497, 0.3313, 0.03497, 0.3313, 0.03936, 0.3313, 0.03936, 0.3357, 0.03936, 0.3313, 0.03936, 0.3313, 0.03936, 0.3357, 0.03057, 0.3357, 0.03497, 0.3357, 0.03497, 0.3357, 0.03057, 0.3357, 0.03936, 0.3313, 0.03497, 0.3313, 0.03497, 0.3313, 0.03936, 0.3313, 0.03497, 0.3357, 0.03936, 0.3357, 0.03936, 0.3357, 0.03497, 0.3357, 0.02617, 0.3357, 0.03057, 0.3357, 0.03057, 0.3357, 0.02617, 0.3357, 0.03497, 0.3313, 0.03057, 0.3313, 0.03057, 0.3313, 0.03497, 0.3313, 0.03936, 0.3313, 0.03497, 0.3313, 0.03497, 0.3313, 0.03936, 0.3313, 0.03057, 0.3357, 0.03497, 0.3357, 0.03497, 0.3357, 0.03057, 0.3357, 0.02374, 0.4552, 0.02374, 0.4614, 0.02374, 0.4614, 0.02374, 0.4552, 0.02994, 0.4552, 0.02374, 0.4552, 0.02374, 0.4552, 0.02994, 0.4552, 0.04234, 0.4614, 0.04234, 0.4552, 0.04234, 0.4552, 0.04234, 0.4614, 0.03057, 0.3313, 0.02617, 0.3313, 0.02617, 0.3313, 0.03057, 0.3313, 0.02617, 0.3313, 0.02617, 0.3357, 0.02617, 0.3357, 0.02617, 0.3313, 0.03497, 0.3357, 0.03936, 0.3357, 0.03936, 0.3357, 0.03497, 0.3357, 0.02617, 0.3357, 0.03057, 0.3357, 0.03057, 0.3357, 0.02617, 0.3357, 0.03497, 0.3313, 0.03057, 0.3313, 0.03057, 0.3313, 0.03497, 0.3313, 0.02617, 0.3357, 0.03057, 0.3357, 0.03057, 0.3357, 0.02617, 0.3357, 0.03497, 0.3313, 0.03057, 0.3313, 0.03057, 0.3313, 0.03497, 0.3313, 0.03057, 0.3313, 0.02617, 0.3313, 0.02617, 0.3313, 0.03057, 0.3313, 0.02617, 0.3313, 0.02617, 0.3357, 0.02617, 0.3357, 0.02617, 0.3313, 0.03936, 0.3313, 0.03936, 0.3357, 0.03936, 0.3313, 0.03936, 0.3313, 0.03497, 0.3313, 0.03497, 0.3313, 0.03936, 0.3313, 0.04234, 0.4614, 0.04234, 0.4552, 0.04234, 0.4552, 0.04234, 0.4614, 0.02994, 0.4614, 0.03614, 0.4614, 0.03614, 0.4614, 0.02994, 0.4614, 0.04234, 0.4552, 0.03614, 0.4552, 0.03614, 0.4552, 0.04234, 0.4552, 0.03614, 0.4614, 0.04234, 0.4614, 0.04234, 0.4614, 0.03614, 0.4614, 0.02374, 0.4614, 0.02994, 0.4614, 0.02994, 0.4614, 0.02374, 0.4614, 0.03614, 0.4552, 0.02994, 0.4552, 0.02994, 0.4552, 0.03614, 0.4552, 0.04234, 0.4552, 0.03614, 0.4552, 0.03614, 0.4552, 0.04234, 0.4552, 0.02994, 0.4614, 0.03614, 0.4614, 0.03614, 0.4614, 0.02994, 0.4614, 0.04234, 0.4552, 0.03614, 0.4552, 0.03614, 0.4552, 0.04234, 0.4552, 0.03614, 0.4552, 0.02994, 0.4552, 0.02994, 0.4552, 0.03614, 0.4552, 0.02374, 0.4614, 0.02994, 0.4614, 0.02994, 0.4614, 0.02374, 0.4614, 0.02994, 0.4552, 0.02374, 0.4552, 0.02374, 0.4552, 0.02994, 0.4552, 0.02374, 0.4552, 0.02374, 0.4614, 0.02374, 0.4614, 0.02374, 0.4552, 0.03614, 0.4614, 0.04234, 0.4614, 0.04234, 0.4614, 0.03614, 0.4614, 0.02374, 0.4614, 0.02994, 0.4614, 0.02994, 0.4614, 0.02374, 0.4614, 0.03614, 0.4552, 0.02994, 0.4552, 0.02994, 0.4552, 0.03614, 0.4552, 0.1644, 0.9633, 0.169, 0.9633, 0.169, 0.9633, 0.1644, 0.9633, 0.1552, 0.9587, 0.1552, 0.9633, 0.1552, 0.9633, 0.1552, 0.9587, 0.1598, 0.9587, 0.1552, 0.9587, 0.1552, 0.9587, 0.1598, 0.9587, 0.02994, 0.4614, 0.03614, 0.4614, 0.03614, 0.4614, 0.02994, 0.4614, 0.04234, 0.4614, 0.04234, 0.4552, 0.04234, 0.4552, 0.04234, 0.4614, 0.02994, 0.4552, 0.02374, 0.4552, 0.02374, 0.4552, 0.02994, 0.4552, 0.02374, 0.4552, 0.02374, 0.4614, 0.02374, 0.4614, 0.02374, 0.4552, 0.03614, 0.4614, 0.04234, 0.4614, 0.04234, 0.4614, 0.03614, 0.4614, 0.9631, 0.756, 0.9577, 0.756, 0.9577, 0.756, 0.9631, 0.756, 0.9739, 0.7614, 0.9739, 0.756, 0.9739, 0.756, 0.9739, 0.7614, 0.9631, 0.7614, 0.9685, 0.7614, 0.9685, 0.7614, 0.9631, 0.7614, 0.1552, 0.9633, 0.1598, 0.9633, 0.1598, 0.9633, 0.1552, 0.9633, 0.1644, 0.9587, 0.1598, 0.9587, 0.1598, 0.9587, 0.1644, 0.9587, 0.169, 0.9587, 0.1644, 0.9587, 0.1644, 0.9587, 0.169, 0.9587, 0.1598, 0.9633, 0.1644, 0.9633, 0.1644, 0.9633, 0.1598, 0.9633, 0.169, 0.9633, 0.169, 0.9587, 0.169, 0.9587, 0.169, 0.9633, 0.9631, 0.7614, 0.9685, 0.7614, 0.9685, 0.7614, 0.9631, 0.7614, 0.9739, 0.756, 0.9685, 0.756, 0.9685, 0.756, 0.9739, 0.756, 0.9685, 0.756, 0.9631, 0.756, 0.9631, 0.756, 0.9685, 0.756, 0.9577, 0.756, 0.9577, 0.7614, 0.9577, 0.7614, 0.9577, 0.756, 0.9685, 0.7614, 0.9739, 0.7614, 0.9739, 0.7614, 0.9685, 0.7614, 0.9577, 0.7614, 0.9631, 0.7614, 0.9631, 0.7614, 0.9577, 0.7614, 0.9685, 0.756, 0.9631, 0.756, 0.9631, 0.756, 0.9685, 0.756, 0.9739, 0.756, 0.9685, 0.756, 0.9685, 0.756, 0.9739, 0.756, 0.9577, 0.756, 0.9577, 0.7614, 0.9631, 0.7614, 0.9631, 0.756, 0.9631, 0.756, 0.9631, 0.7614, 0.9685, 0.7614, 0.9685, 0.756, 0.9685, 0.756, 0.9685, 0.7614, 0.9739, 0.7614, 0.9739, 0.756, 0.9739, 0.7614, 0.9739, 0.756, 0.9739, 0.756, 0.9739, 0.7614, 0.9631, 0.756, 0.9577, 0.756, 0.9577, 0.756, 0.9631, 0.756, 0.9577, 0.756, 0.9577, 0.7614, 0.9577, 0.7614, 0.9577, 0.756, 0.9685, 0.7614, 0.9739, 0.7614, 0.9739, 0.7614, 0.9685, 0.7614, 0.9577, 0.7614, 0.9631, 0.7614, 0.9631, 0.7614, 0.9577, 0.7614, 0.9739, 0.756, 0.9739, 0.756, 0.9739, 0.756, 0.9739, 0.756, 0.9739, 0.756, 0.9739, 0.756, 0.9739, 0.756, 0.9739, 0.756, 0.9739, 0.756, 0.9739, 0.7614, 0.9739, 0.7614, 0.9739, 0.756, 0.9739, 0.7614, 0.9739, 0.7614, 0.9739, 0.7614, 0.9739, 0.7614, 0.9739, 0.7614, 0.9739, 0.756, 0.9739, 0.756, 0.9739, 0.7614, 0.9739, 0.7614, 0.9739, 0.756, 0.9739, 0.756, 0.9739, 0.7614, 0.9739, 0.7614, 0.9739, 0.7614, 0.9739, 0.7614, 0.9739, 0.7614, 0.04234, 0.4552, 0.04234, 0.4614, 0.04234, 0.4614, 0.04234, 0.4552])
me_plane.use_remesh_fix_poles = True
me_plane.use_remesh_preserve_attributes = False
me_plane.use_mirror_vertex_groups = False
me_plane.update()

# ---- objects
ob_cube = bpy.data.objects.new('Cube', me_cube_001)
ob_plane = bpy.data.objects.new('Plane', me_plane)

# ---- transforms, parenting, visibility, modifiers, constraints
ob_cube.location = (-0.004498, 0.02553, 5.765)
ob_cube.scale = (0.7477, 0.7477, 0.7477)
ob_cube.lineart.crease_threshold = 0.0
_m = ob_cube.modifiers.new('Mirror', 'MIRROR')
_m.use_axis = (False, True, False)
_m.use_clip = True
ob_plane.location = (0.0, 0.0, 0.0)
ob_plane.lineart.crease_threshold = 0.0
_m = ob_plane.modifiers.new('Mirror', 'MIRROR')
_m.use_axis = (False, True, False)
_m.use_clip = True

# ---- collection membership
col_collection.objects.link(ob_cube)
col_collection.objects.link(ob_plane)

# ---- scene / render settings (as saved in the file)
scene.frame_start = 1; scene.frame_end = 250; scene.frame_set(2)
scene.render.engine = 'BLENDER_EEVEE_NEXT'
scene.cycles.use_denoising = False
scene.cycles.samples = 128
scene.cycles.sampling_pattern = 'TABULATED_SOBOL'
scene.cycles.use_adaptive_sampling = False
scene.cycles.use_light_tree = False
scene.view_settings.view_transform = 'Filmic'
bpy.context.view_layer.update()

# ---- added for rendering (the .blend has no active camera and no usable light): camera, sun
cam_auto = bpy.data.cameras.new('AutoCamera')
cam_auto.lens = 50.0
cam_auto.sensor_width = 36.0
cam_auto.clip_end = 1000.0
ob_auto_camera = bpy.data.objects.new('AutoCamera', cam_auto)
scene.collection.objects.link(ob_auto_camera)
ob_auto_camera.location = (8.42243, -10.26, 9.24074)
ob_auto_camera.rotation_euler = (1.09748, -7.21219e-08, 0.694738)
scene.camera = ob_auto_camera
light_auto_sun = bpy.data.lights.new('AutoSun', 'SUN')
light_auto_sun.energy = 3.0
light_auto_sun.angle = 0.0523599
ob_auto_sun = bpy.data.objects.new('AutoSun', light_auto_sun)
scene.collection.objects.link(ob_auto_sun)
ob_auto_sun.rotation_euler = (0.872665, 0.174533, 0.523599)
bpy.context.view_layer.update()
